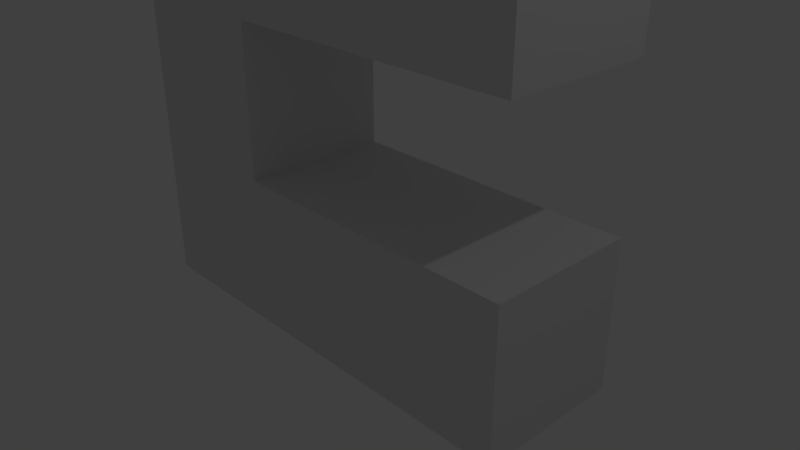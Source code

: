 # Source: 3.blend  (saved by Blender 2.79.0; exported with 4.5.12 LTS)
import bpy
from mathutils import Matrix  # noqa: F401  (used for matrix-valued properties, if any)

bpy.ops.wm.read_factory_settings(use_empty=True)
scene = bpy.context.scene
scene.name = 'Scene'

# ---- collections
col_collection_1 = bpy.data.collections.new('Collection 1'); scene.collection.children.link(col_collection_1)

# ---- world
world_world = bpy.data.worlds.new('World'); scene.world = world_world
world_world.color = (0.05088, 0.05088, 0.05088)
world_world.use_sun_shadow = False
world_world.sun_shadow_jitter_overblur = 0.0
world_world.cycles.sampling_method = 'MANUAL'

# ---- cameras
cam_camera = bpy.data.cameras.new('Camera')
cam_camera.clip_end = 100.0
cam_camera.lens = 35.0
cam_camera.sensor_width = 32.0
cam_camera.sensor_height = 18.0
cam_camera.ortho_scale = 7.314
cam_camera.dof.focus_distance = 0.0
cam_camera.dof.aperture_fstop = 128.0

# ---- lights
light_lamp = bpy.data.lights.new('Lamp', 'POINT')
light_lamp.transmission_factor = 0.0
light_lamp.cutoff_distance = 30.0
light_lamp.energy = 100.0
light_lamp.shadow_buffer_clip_start = 1.001
light_lamp.shadow_soft_size = 0.1
light_lamp.shadow_maximum_resolution = 0.006
light_lamp.use_absolute_resolution = True

# ---- meshes
me_cube_016 = bpy.data.meshes.new('Cube.016')
me_cube_016.from_pydata([(-1.0, -1.0, -1.0), (-1.0, -1.0, 1.0), (-1.0, 1.0, -1.0), (-1.0, 1.0, 1.0), (1.0, -1.0, -1.0), (1.0, -1.0, 1.0), (1.0, 1.0, -1.0), (1.0, 1.0, 1.0)], [], [(0, 1, 3, 2), (2, 3, 7, 6), (6, 7, 5, 4), (4, 5, 1, 0), (2, 6, 4, 0), (7, 3, 1, 5)])
me_cube_016.use_remesh_preserve_volume = False
me_cube_016.use_remesh_preserve_attributes = False
me_cube_016.use_mirror_vertex_groups = False
me_cube_016.update()
me_cube_015 = bpy.data.meshes.new('Cube.015')
me_cube_015.from_pydata([(-1.0, -1.0, -1.0), (-1.0, -1.0, 1.0), (-1.0, 1.0, -1.0), (-1.0, 1.0, 1.0), (1.0, -1.0, -1.0), (1.0, -1.0, 1.0), (1.0, 1.0, -1.0), (1.0, 1.0, 1.0)], [], [(0, 1, 3, 2), (2, 3, 7, 6), (6, 7, 5, 4), (4, 5, 1, 0), (2, 6, 4, 0), (7, 3, 1, 5)])
me_cube_015.use_remesh_preserve_volume = False
me_cube_015.use_remesh_preserve_attributes = False
me_cube_015.use_mirror_vertex_groups = False
me_cube_015.update()
me_cube_014 = bpy.data.meshes.new('Cube.014')
me_cube_014.from_pydata([(-1.0, -1.0, -1.0), (-1.0, -1.0, 1.0), (-1.0, 1.0, -1.0), (-1.0, 1.0, 1.0), (1.0, -1.0, -1.0), (1.0, -1.0, 1.0), (1.0, 1.0, -1.0), (1.0, 1.0, 1.0)], [], [(0, 1, 3, 2), (2, 3, 7, 6), (6, 7, 5, 4), (4, 5, 1, 0), (2, 6, 4, 0), (7, 3, 1, 5)])
me_cube_014.use_remesh_preserve_volume = False
me_cube_014.use_remesh_preserve_attributes = False
me_cube_014.use_mirror_vertex_groups = False
me_cube_014.update()
me_cube_013 = bpy.data.meshes.new('Cube.013')
me_cube_013.from_pydata([(-1.0, -1.0, -1.0), (-1.0, -1.0, 1.0), (-1.0, 1.0, -1.0), (-1.0, 1.0, 1.0), (1.0, -1.0, -1.0), (1.0, -1.0, 1.0), (1.0, 1.0, -1.0), (1.0, 1.0, 1.0)], [], [(0, 1, 3, 2), (2, 3, 7, 6), (6, 7, 5, 4), (4, 5, 1, 0), (2, 6, 4, 0), (7, 3, 1, 5)])
me_cube_013.use_remesh_preserve_volume = False
me_cube_013.use_remesh_preserve_attributes = False
me_cube_013.use_mirror_vertex_groups = False
me_cube_013.update()
me_cube_012 = bpy.data.meshes.new('Cube.012')
me_cube_012.from_pydata([(-1.0, -1.0, -1.0), (-1.0, -1.0, 1.0), (-1.0, 1.0, -1.0), (-1.0, 1.0, 1.0), (1.0, -1.0, -1.0), (1.0, -1.0, 1.0), (1.0, 1.0, -1.0), (1.0, 1.0, 1.0)], [], [(0, 1, 3, 2), (2, 3, 7, 6), (6, 7, 5, 4), (4, 5, 1, 0), (2, 6, 4, 0), (7, 3, 1, 5)])
me_cube_012.use_remesh_preserve_volume = False
me_cube_012.use_remesh_preserve_attributes = False
me_cube_012.use_mirror_vertex_groups = False
me_cube_012.update()
me_cube_011 = bpy.data.meshes.new('Cube.011')
me_cube_011.from_pydata([(-1.0, -1.0, -1.0), (-1.0, -1.0, 1.0), (-1.0, 1.0, -1.0), (-1.0, 1.0, 1.0), (1.0, -1.0, -1.0), (1.0, -1.0, 1.0), (1.0, 1.0, -1.0), (1.0, 1.0, 1.0)], [], [(0, 1, 3, 2), (2, 3, 7, 6), (6, 7, 5, 4), (4, 5, 1, 0), (2, 6, 4, 0), (7, 3, 1, 5)])
me_cube_011.use_remesh_preserve_volume = False
me_cube_011.use_remesh_preserve_attributes = False
me_cube_011.use_mirror_vertex_groups = False
me_cube_011.update()
me_cube_009 = bpy.data.meshes.new('Cube.009')
me_cube_009.from_pydata([(-1.0, -1.0, -1.0), (-1.0, -1.0, 1.0), (-1.0, 1.0, -1.0), (-1.0, 1.0, 1.0), (1.0, -1.0, -1.0), (1.0, -1.0, 1.0), (1.0, 1.0, -1.0), (1.0, 1.0, 1.0)], [], [(0, 1, 3, 2), (2, 3, 7, 6), (6, 7, 5, 4), (4, 5, 1, 0), (2, 6, 4, 0), (7, 3, 1, 5)])
me_cube_009.use_remesh_preserve_volume = False
me_cube_009.use_remesh_preserve_attributes = False
me_cube_009.use_mirror_vertex_groups = False
me_cube_009.update()
me_cube_008 = bpy.data.meshes.new('Cube.008')
me_cube_008.from_pydata([(-1.0, -1.0, -1.0), (-1.0, -1.0, 1.0), (-1.0, 1.0, -1.0), (-1.0, 1.0, 1.0), (1.0, -1.0, -1.0), (1.0, -1.0, 1.0), (1.0, 1.0, -1.0), (1.0, 1.0, 1.0)], [], [(0, 1, 3, 2), (2, 3, 7, 6), (6, 7, 5, 4), (4, 5, 1, 0), (2, 6, 4, 0), (7, 3, 1, 5)])
me_cube_008.use_remesh_preserve_volume = False
me_cube_008.use_remesh_preserve_attributes = False
me_cube_008.use_mirror_vertex_groups = False
me_cube_008.update()
me_cube_007 = bpy.data.meshes.new('Cube.007')
me_cube_007.from_pydata([(-1.0, -1.0, -1.0), (-1.0, -1.0, 1.0), (-1.0, 1.0, -1.0), (-1.0, 1.0, 1.0), (1.0, -1.0, -1.0), (1.0, -1.0, 1.0), (1.0, 1.0, -1.0), (1.0, 1.0, 1.0)], [], [(0, 1, 3, 2), (2, 3, 7, 6), (6, 7, 5, 4), (4, 5, 1, 0), (2, 6, 4, 0), (7, 3, 1, 5)])
me_cube_007.use_remesh_preserve_volume = False
me_cube_007.use_remesh_preserve_attributes = False
me_cube_007.use_mirror_vertex_groups = False
me_cube_007.update()
me_cube_006 = bpy.data.meshes.new('Cube.006')
me_cube_006.from_pydata([(-1.0, -1.0, -1.0), (-1.0, -1.0, 1.0), (-1.0, 1.0, -1.0), (-1.0, 1.0, 1.0), (1.0, -1.0, -1.0), (1.0, -1.0, 1.0), (1.0, 1.0, -1.0), (1.0, 1.0, 1.0)], [], [(0, 1, 3, 2), (2, 3, 7, 6), (6, 7, 5, 4), (4, 5, 1, 0), (2, 6, 4, 0), (7, 3, 1, 5)])
me_cube_006.use_remesh_preserve_volume = False
me_cube_006.use_remesh_preserve_attributes = False
me_cube_006.use_mirror_vertex_groups = False
me_cube_006.update()
me_cube_003 = bpy.data.meshes.new('Cube.003')
me_cube_003.from_pydata([(-1.0, -1.0, -1.0), (-1.0, -1.0, 1.0), (-1.0, 1.0, -1.0), (-1.0, 1.0, 1.0), (1.0, -1.0, -1.0), (1.0, -1.0, 1.0), (1.0, 1.0, -1.0), (1.0, 1.0, 1.0)], [], [(0, 1, 3, 2), (2, 3, 7, 6), (6, 7, 5, 4), (4, 5, 1, 0), (2, 6, 4, 0), (7, 3, 1, 5)])
me_cube_003.use_remesh_preserve_volume = False
me_cube_003.use_remesh_preserve_attributes = False
me_cube_003.use_mirror_vertex_groups = False
me_cube_003.update()

# ---- objects
ob_cube_011 = bpy.data.objects.new('Cube.011', me_cube_016)
ob_cube_010 = bpy.data.objects.new('Cube.010', me_cube_015)
ob_cube_009 = bpy.data.objects.new('Cube.009', me_cube_014)
ob_cube_008 = bpy.data.objects.new('Cube.008', me_cube_013)
ob_cube_003 = bpy.data.objects.new('Cube.003', me_cube_012)
ob_cube_002 = bpy.data.objects.new('Cube.002', me_cube_011)
ob_cube_007 = bpy.data.objects.new('Cube.007', me_cube_009)
ob_cube_006 = bpy.data.objects.new('Cube.006', me_cube_008)
ob_cube_005 = bpy.data.objects.new('Cube.005', me_cube_007)
ob_cube_004 = bpy.data.objects.new('Cube.004', me_cube_006)
ob_cube_001 = bpy.data.objects.new('Cube.001', me_cube_003)
ob_lamp = bpy.data.objects.new('Lamp', light_lamp)
ob_camera = bpy.data.objects.new('Camera', cam_camera)

# ---- transforms, parenting, visibility, modifiers, constraints
ob_cube_011.location = (-2.0, 0.0, 8.0)
ob_cube_011.lineart.crease_threshold = 0.0
ob_cube_010.location = (-2.0, 0.0, 4.0)
ob_cube_010.lineart.crease_threshold = 0.0
ob_cube_009.location = (2.0, 0.0, 4.0)
ob_cube_009.lineart.crease_threshold = 0.0
ob_cube_008.location = (2.0, 0.0, 8.0)
ob_cube_008.lineart.crease_threshold = 0.0
ob_cube_003.location = (-2.0, 0.0, 0.0)
ob_cube_003.lineart.crease_threshold = 0.0
ob_cube_002.location = (2.0, 0.0, 0.0)
ob_cube_002.lineart.crease_threshold = 0.0
ob_cube_007.location = (0.0, 0.0, 8.0)
ob_cube_007.lineart.crease_threshold = 0.0
ob_cube_006.location = (-2.0, 0.0, 6.0)
ob_cube_006.lineart.crease_threshold = 0.0
ob_cube_005.location = (0.0, 0.0, 4.0)
ob_cube_005.lineart.crease_threshold = 0.0
ob_cube_004.location = (-2.0, 0.0, 2.0)
ob_cube_004.lineart.crease_threshold = 0.0
ob_cube_001.location = (0.0, 0.0, 0.0)
ob_cube_001.lineart.crease_threshold = 0.0
ob_lamp.location = (6.538, 1.005, 9.921)
ob_lamp.rotation_euler = (0.6503, 0.05522, 1.866)
ob_lamp.lock_rotations_4d = False
ob_lamp.empty_display_type = 'ARROWS'
ob_lamp.color = (0.0, 0.0, 0.0, 0.0)
ob_lamp.lineart.crease_threshold = 0.0
ob_camera.location = (7.481, -6.508, 5.344)
ob_camera.rotation_euler = (1.109, 0.0, 0.8149)
ob_camera.lock_rotations_4d = False
ob_camera.empty_display_type = 'ARROWS'
ob_camera.color = (0.0, 0.0, 0.0, 0.0)
ob_camera.display_type = 'WIRE'
ob_camera.lineart.crease_threshold = 0.0

# ---- collection membership
col_collection_1.objects.link(ob_cube_011)
col_collection_1.objects.link(ob_cube_010)
col_collection_1.objects.link(ob_cube_009)
col_collection_1.objects.link(ob_cube_008)
col_collection_1.objects.link(ob_cube_003)
col_collection_1.objects.link(ob_cube_002)
col_collection_1.objects.link(ob_cube_007)
col_collection_1.objects.link(ob_cube_006)
col_collection_1.objects.link(ob_cube_005)
col_collection_1.objects.link(ob_cube_004)
col_collection_1.objects.link(ob_cube_001)
col_collection_1.objects.link(ob_lamp)
col_collection_1.objects.link(ob_camera)

# ---- scene / render settings (as saved in the file)
scene.camera = ob_camera
scene.frame_start = 1; scene.frame_end = 250; scene.frame_set(1)
scene.render.engine = 'BLENDER_EEVEE_NEXT'
scene.render.resolution_percentage = 50
scene.render.dither_intensity = 0.0
scene.cycles.use_denoising = False
scene.cycles.samples = 128
scene.cycles.sampling_pattern = 'TABULATED_SOBOL'
scene.cycles.use_adaptive_sampling = False
scene.cycles.use_light_tree = False
scene.cycles.blur_glossy = 0.0
scene.cycles.sample_clamp_indirect = 0.0
scene.view_settings.view_transform = 'Standard'
bpy.context.view_layer.update()
